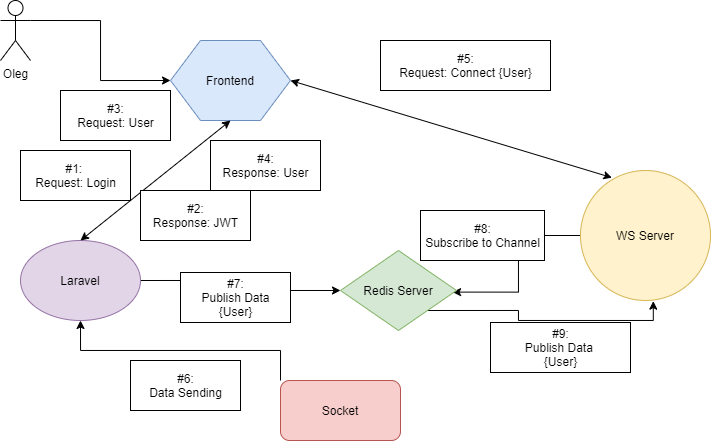

The diagram above was exported from draw.io. Its source (the exported page's mxGraphModel, read from the mxfile embedded in the PNG):
<mxGraphModel dx="981" dy="567" grid="1" gridSize="10" guides="1" tooltips="1" connect="1" arrows="1" fold="1" page="1" pageScale="1" pageWidth="827" pageHeight="583" math="0" shadow="0">
  <root>
    <mxCell id="0" />
    <mxCell id="1" parent="0" />
    <mxCell id="P_U4nvtIW9RO7z6otdUf-4" style="edgeStyle=orthogonalEdgeStyle;rounded=0;orthogonalLoop=1;jettySize=auto;html=1;exitX=1;exitY=0.3333333333333333;exitDx=0;exitDy=0;exitPerimeter=0;entryX=0;entryY=0.5;entryDx=0;entryDy=0;" edge="1" parent="1" source="P_U4nvtIW9RO7z6otdUf-1" target="P_U4nvtIW9RO7z6otdUf-5">
      <mxGeometry relative="1" as="geometry">
        <mxPoint x="210" y="110.00000000000006" as="targetPoint" />
      </mxGeometry>
    </mxCell>
    <mxCell id="P_U4nvtIW9RO7z6otdUf-1" value="Oleg" style="shape=umlActor;verticalLabelPosition=bottom;labelBackgroundColor=#ffffff;verticalAlign=top;html=1;outlineConnect=0;" vertex="1" parent="1">
      <mxGeometry x="60" y="20" width="30" height="60" as="geometry" />
    </mxCell>
    <mxCell id="P_U4nvtIW9RO7z6otdUf-5" value="Frontend" style="shape=hexagon;perimeter=hexagonPerimeter2;whiteSpace=wrap;html=1;fillColor=#dae8fc;strokeColor=#6c8ebf;" vertex="1" parent="1">
      <mxGeometry x="230" y="60" width="120" height="80" as="geometry" />
    </mxCell>
    <mxCell id="P_U4nvtIW9RO7z6otdUf-22" style="edgeStyle=orthogonalEdgeStyle;rounded=0;orthogonalLoop=1;jettySize=auto;html=1;exitX=1;exitY=0.5;exitDx=0;exitDy=0;entryX=0;entryY=0.5;entryDx=0;entryDy=0;" edge="1" parent="1" source="P_U4nvtIW9RO7z6otdUf-7" target="P_U4nvtIW9RO7z6otdUf-23">
      <mxGeometry relative="1" as="geometry">
        <mxPoint x="320" y="299.8965517241379" as="targetPoint" />
      </mxGeometry>
    </mxCell>
    <mxCell id="P_U4nvtIW9RO7z6otdUf-7" value="Laravel" style="ellipse;whiteSpace=wrap;html=1;fillColor=#e1d5e7;strokeColor=#9673a6;" vertex="1" parent="1">
      <mxGeometry x="80" y="260" width="120" height="80" as="geometry" />
    </mxCell>
    <mxCell id="P_U4nvtIW9RO7z6otdUf-8" value="" style="endArrow=classic;startArrow=classic;html=1;entryX=0.5;entryY=1;entryDx=0;entryDy=0;exitX=0.5;exitY=0;exitDx=0;exitDy=0;" edge="1" parent="1" source="P_U4nvtIW9RO7z6otdUf-7" target="P_U4nvtIW9RO7z6otdUf-5">
      <mxGeometry width="50" height="50" relative="1" as="geometry">
        <mxPoint x="230" y="240" as="sourcePoint" />
        <mxPoint x="280" y="190" as="targetPoint" />
      </mxGeometry>
    </mxCell>
    <mxCell id="P_U4nvtIW9RO7z6otdUf-10" value="#1: &lt;br&gt;Request: Login" style="html=1;" vertex="1" parent="1">
      <mxGeometry x="80" y="170" width="110" height="50" as="geometry" />
    </mxCell>
    <mxCell id="P_U4nvtIW9RO7z6otdUf-11" value="#2:&lt;br&gt;Response: JWT" style="html=1;" vertex="1" parent="1">
      <mxGeometry x="200" y="210" width="110" height="50" as="geometry" />
    </mxCell>
    <mxCell id="P_U4nvtIW9RO7z6otdUf-12" value="#3:&lt;br&gt;Request: User" style="html=1;" vertex="1" parent="1">
      <mxGeometry x="120" y="110" width="110" height="50" as="geometry" />
    </mxCell>
    <mxCell id="P_U4nvtIW9RO7z6otdUf-13" value="#4:&lt;br&gt;Response: User" style="html=1;" vertex="1" parent="1">
      <mxGeometry x="270" y="160" width="110" height="50" as="geometry" />
    </mxCell>
    <mxCell id="P_U4nvtIW9RO7z6otdUf-27" style="edgeStyle=orthogonalEdgeStyle;rounded=0;orthogonalLoop=1;jettySize=auto;html=1;exitX=0;exitY=0.5;exitDx=0;exitDy=0;entryX=0.966;entryY=0.52;entryDx=0;entryDy=0;entryPerimeter=0;" edge="1" parent="1" source="P_U4nvtIW9RO7z6otdUf-15" target="P_U4nvtIW9RO7z6otdUf-23">
      <mxGeometry relative="1" as="geometry" />
    </mxCell>
    <mxCell id="P_U4nvtIW9RO7z6otdUf-15" value="WS Server" style="ellipse;whiteSpace=wrap;html=1;aspect=fixed;fillColor=#fff2cc;strokeColor=#d6b656;" vertex="1" parent="1">
      <mxGeometry x="640" y="190" width="130" height="130" as="geometry" />
    </mxCell>
    <mxCell id="P_U4nvtIW9RO7z6otdUf-16" value="" style="endArrow=classic;startArrow=classic;html=1;entryX=0.242;entryY=0.055;entryDx=0;entryDy=0;entryPerimeter=0;exitX=1;exitY=0.5;exitDx=0;exitDy=0;" edge="1" parent="1" source="P_U4nvtIW9RO7z6otdUf-5" target="P_U4nvtIW9RO7z6otdUf-15">
      <mxGeometry width="50" height="50" relative="1" as="geometry">
        <mxPoint x="520" y="120" as="sourcePoint" />
        <mxPoint x="570" y="70" as="targetPoint" />
      </mxGeometry>
    </mxCell>
    <mxCell id="P_U4nvtIW9RO7z6otdUf-17" value="#5:&lt;br&gt;Request: Connect {User}" style="html=1;" vertex="1" parent="1">
      <mxGeometry x="440" y="60" width="170" height="50" as="geometry" />
    </mxCell>
    <mxCell id="P_U4nvtIW9RO7z6otdUf-20" style="edgeStyle=orthogonalEdgeStyle;rounded=0;orthogonalLoop=1;jettySize=auto;html=1;exitX=0;exitY=0;exitDx=0;exitDy=0;" edge="1" parent="1" source="P_U4nvtIW9RO7z6otdUf-19" target="P_U4nvtIW9RO7z6otdUf-7">
      <mxGeometry relative="1" as="geometry" />
    </mxCell>
    <mxCell id="P_U4nvtIW9RO7z6otdUf-19" value="Socket" style="rounded=1;whiteSpace=wrap;html=1;fillColor=#f8cecc;strokeColor=#b85450;" vertex="1" parent="1">
      <mxGeometry x="340" y="400" width="120" height="60" as="geometry" />
    </mxCell>
    <mxCell id="P_U4nvtIW9RO7z6otdUf-21" value="#6:&lt;br&gt;Data Sending" style="html=1;" vertex="1" parent="1">
      <mxGeometry x="190" y="380" width="110" height="50" as="geometry" />
    </mxCell>
    <mxCell id="P_U4nvtIW9RO7z6otdUf-28" style="edgeStyle=orthogonalEdgeStyle;rounded=0;orthogonalLoop=1;jettySize=auto;html=1;exitX=1;exitY=1;exitDx=0;exitDy=0;entryX=0.56;entryY=1.005;entryDx=0;entryDy=0;entryPerimeter=0;" edge="1" parent="1" source="P_U4nvtIW9RO7z6otdUf-23" target="P_U4nvtIW9RO7z6otdUf-15">
      <mxGeometry relative="1" as="geometry" />
    </mxCell>
    <mxCell id="P_U4nvtIW9RO7z6otdUf-23" value="Redis Server" style="rhombus;whiteSpace=wrap;html=1;fillColor=#d5e8d4;strokeColor=#82b366;" vertex="1" parent="1">
      <mxGeometry x="400" y="270" width="116" height="80" as="geometry" />
    </mxCell>
    <mxCell id="P_U4nvtIW9RO7z6otdUf-24" value="#7:&lt;br&gt;Publish Data&lt;br&gt;{User}" style="html=1;" vertex="1" parent="1">
      <mxGeometry x="240" y="292" width="110" height="50" as="geometry" />
    </mxCell>
    <mxCell id="P_U4nvtIW9RO7z6otdUf-26" value="#8:&lt;br&gt;Subscribe to Channel" style="html=1;" vertex="1" parent="1">
      <mxGeometry x="480" y="230" width="124" height="50" as="geometry" />
    </mxCell>
    <mxCell id="P_U4nvtIW9RO7z6otdUf-29" value="#9:&lt;br&gt;Publish Data&amp;nbsp;&lt;br&gt;{User}" style="html=1;" vertex="1" parent="1">
      <mxGeometry x="550" y="342" width="140" height="50" as="geometry" />
    </mxCell>
  </root>
</mxGraphModel>